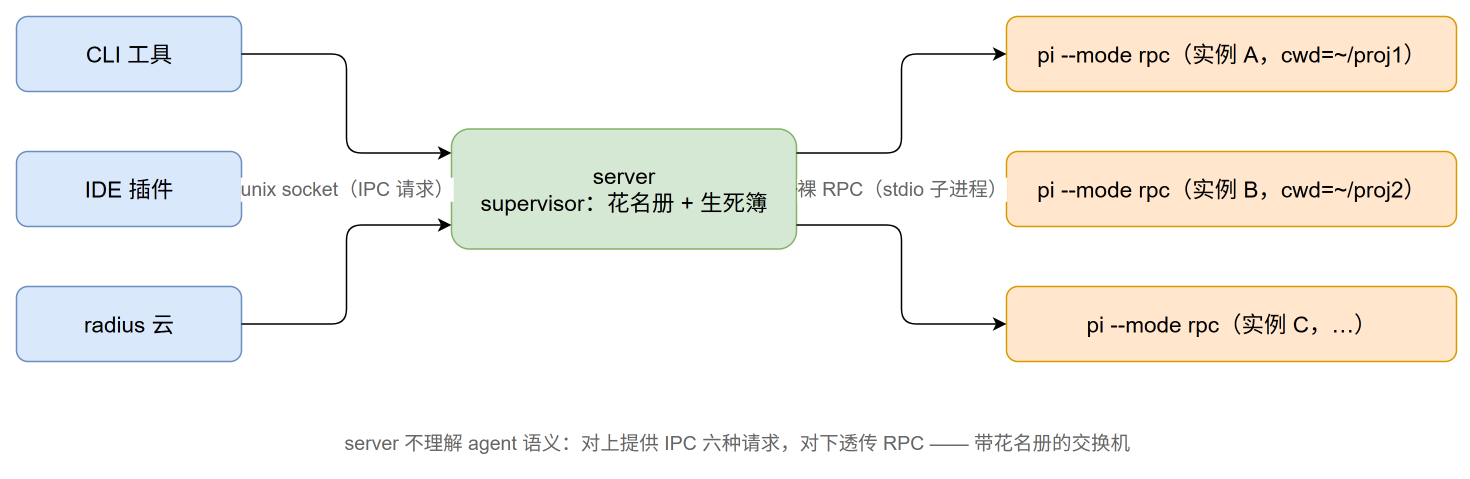

The diagram above was exported from draw.io. Its source (the exported page's mxGraphModel, read from the mxfile embedded in the PNG):
<mxGraphModel adaptiveColors="auto">
  <root>
    <mxCell id="0" />
    <mxCell id="1" parent="0" />
    <mxCell id="c1" value="CLI 工具" style="rounded=1;whiteSpace=wrap;html=1;fillColor=#dae8fc;strokeColor=#6c8ebf;fontSize=15;" vertex="1" parent="1">
      <mxGeometry x="40" y="40" width="150" height="50" as="geometry" />
    </mxCell>
    <mxCell id="c2" value="IDE 插件" style="rounded=1;whiteSpace=wrap;html=1;fillColor=#dae8fc;strokeColor=#6c8ebf;fontSize=15;" vertex="1" parent="1">
      <mxGeometry x="40" y="130" width="150" height="50" as="geometry" />
    </mxCell>
    <mxCell id="c3" value="radius 云" style="rounded=1;whiteSpace=wrap;html=1;fillColor=#dae8fc;strokeColor=#6c8ebf;fontSize=15;" vertex="1" parent="1">
      <mxGeometry x="40" y="220" width="150" height="50" as="geometry" />
    </mxCell>
    <mxCell id="srv" value="server&#10;supervisor：花名册 + 生死簿" style="rounded=1;whiteSpace=wrap;html=1;fillColor=#d5e8d4;strokeColor=#82b366;fontSize=15;" vertex="1" parent="1">
      <mxGeometry x="330" y="115" width="230" height="80" as="geometry" />
    </mxCell>
    <mxCell id="i1" value="pi --mode rpc（实例 A，cwd=~/proj1）" style="rounded=1;whiteSpace=wrap;html=1;fillColor=#ffe6cc;strokeColor=#d79b00;fontSize=15;" vertex="1" parent="1">
      <mxGeometry x="700" y="40" width="300" height="50" as="geometry" />
    </mxCell>
    <mxCell id="i2" value="pi --mode rpc（实例 B，cwd=~/proj2）" style="rounded=1;whiteSpace=wrap;html=1;fillColor=#ffe6cc;strokeColor=#d79b00;fontSize=15;" vertex="1" parent="1">
      <mxGeometry x="700" y="130" width="300" height="50" as="geometry" />
    </mxCell>
    <mxCell id="i3" value="pi --mode rpc（实例 C，…）" style="rounded=1;whiteSpace=wrap;html=1;fillColor=#ffe6cc;strokeColor=#d79b00;fontSize=15;" vertex="1" parent="1">
      <mxGeometry x="700" y="220" width="300" height="50" as="geometry" />
    </mxCell>
    <mxCell id="e1" style="edgeStyle=orthogonalEdgeStyle;rounded=1;html=1;exitX=1;exitY=0.5;entryX=0;entryY=0.2;" edge="1" parent="1" source="c1" target="srv">
      <mxGeometry relative="1" as="geometry" />
    </mxCell>
    <mxCell id="e2" value="unix socket（IPC 请求）" style="edgeStyle=orthogonalEdgeStyle;rounded=1;html=1;fontSize=13;fontColor=#666666;exitX=1;exitY=0.5;entryX=0;entryY=0.5;" edge="1" parent="1" source="c2" target="srv">
      <mxGeometry relative="1" as="geometry" />
    </mxCell>
    <mxCell id="e3" style="edgeStyle=orthogonalEdgeStyle;rounded=1;html=1;exitX=1;exitY=0.5;entryX=0;entryY=0.8;" edge="1" parent="1" source="c3" target="srv">
      <mxGeometry relative="1" as="geometry" />
    </mxCell>
    <mxCell id="e4" style="edgeStyle=orthogonalEdgeStyle;rounded=1;html=1;exitX=1;exitY=0.2;entryX=0;entryY=0.5;" edge="1" parent="1" source="srv" target="i1">
      <mxGeometry relative="1" as="geometry" />
    </mxCell>
    <mxCell id="e5" value="裸 RPC（stdio 子进程）" style="edgeStyle=orthogonalEdgeStyle;rounded=1;html=1;fontSize=13;fontColor=#666666;exitX=1;exitY=0.5;entryX=0;entryY=0.5;" edge="1" parent="1" source="srv" target="i2">
      <mxGeometry relative="1" as="geometry" />
    </mxCell>
    <mxCell id="e6" style="edgeStyle=orthogonalEdgeStyle;rounded=1;html=1;exitX=1;exitY=0.8;entryX=0;entryY=0.5;" edge="1" parent="1" source="srv" target="i3">
      <mxGeometry relative="1" as="geometry" />
    </mxCell>
    <mxCell id="note" value="server 不理解 agent 语义：对上提供 IPC 六种请求，对下透传 RPC —— 带花名册的交换机" style="text;html=1;fontSize=13;fontColor=#666666;align=center;" vertex="1" parent="1">
      <mxGeometry x="200" y="310" width="640" height="30" as="geometry" />
    </mxCell>
  </root>
</mxGraphModel>